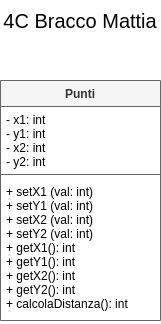

The diagram above was exported from draw.io. Its source (the exported page's mxGraphModel, read from the mxfile embedded in the PNG):
<mxGraphModel dx="744" dy="473" grid="1" gridSize="10" guides="1" tooltips="1" connect="1" arrows="1" fold="1" page="1" pageScale="1" pageWidth="827" pageHeight="1169" math="0" shadow="0">
  <root>
    <mxCell id="0" />
    <mxCell id="1" parent="0" />
    <mxCell id="f0NsG2lQDZblqJuZm_CG-1" value="Punti" style="swimlane;fontStyle=1;align=center;verticalAlign=top;childLayout=stackLayout;horizontal=1;startSize=26;horizontalStack=0;resizeParent=1;resizeParentMax=0;resizeLast=0;collapsible=1;marginBottom=0;fillColor=#f5f5f5;fontColor=#333333;strokeColor=#666666;" vertex="1" parent="1">
      <mxGeometry x="280" y="80" width="160" height="240" as="geometry" />
    </mxCell>
    <mxCell id="f0NsG2lQDZblqJuZm_CG-2" value="- x1: int&#10;- y1: int&#10;- x2: int&#10;- y2: int" style="text;strokeColor=none;fillColor=none;align=left;verticalAlign=top;spacingLeft=4;spacingRight=4;overflow=hidden;rotatable=0;points=[[0,0.5],[1,0.5]];portConstraint=eastwest;" vertex="1" parent="f0NsG2lQDZblqJuZm_CG-1">
      <mxGeometry y="26" width="160" height="64" as="geometry" />
    </mxCell>
    <mxCell id="f0NsG2lQDZblqJuZm_CG-3" value="" style="line;strokeWidth=1;fillColor=none;align=left;verticalAlign=middle;spacingTop=-1;spacingLeft=3;spacingRight=3;rotatable=0;labelPosition=right;points=[];portConstraint=eastwest;strokeColor=inherit;" vertex="1" parent="f0NsG2lQDZblqJuZm_CG-1">
      <mxGeometry y="90" width="160" height="8" as="geometry" />
    </mxCell>
    <mxCell id="f0NsG2lQDZblqJuZm_CG-4" value="+ setX1 (val: int)&#10;+ setY1 (val: int)&#10;+ setX2 (val: int)&#10;+ setY2 (val: int)&#10;+ getX1(): int&#10;+ getY1(): int&#10;+ getX2(): int&#10;+ getY2(): int&#10;+ calcolaDistanza(): int" style="text;strokeColor=none;fillColor=none;align=left;verticalAlign=top;spacingLeft=4;spacingRight=4;overflow=hidden;rotatable=0;points=[[0,0.5],[1,0.5]];portConstraint=eastwest;" vertex="1" parent="f0NsG2lQDZblqJuZm_CG-1">
      <mxGeometry y="98" width="160" height="142" as="geometry" />
    </mxCell>
    <mxCell id="f0NsG2lQDZblqJuZm_CG-5" value="&lt;font style=&quot;font-size: 20px;&quot;&gt;4C Bracco Mattia&lt;/font&gt;" style="text;html=1;strokeColor=none;fillColor=none;align=center;verticalAlign=middle;whiteSpace=wrap;rounded=0;" vertex="1" parent="1">
      <mxGeometry x="280" width="160" height="40" as="geometry" />
    </mxCell>
  </root>
</mxGraphModel>